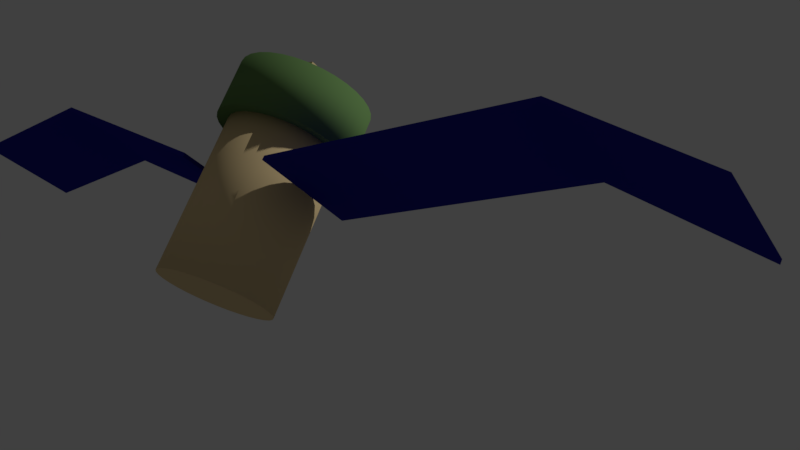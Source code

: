 # Source: GallerySatellite0.blend  (saved by Blender 2.79.0; exported with 4.5.12 LTS)
import bpy
from mathutils import Matrix  # noqa: F401  (used for matrix-valued properties, if any)

bpy.ops.wm.read_factory_settings(use_empty=True)
scene = bpy.context.scene
scene.name = 'Scene'

# ---- collections
col_collection_1 = bpy.data.collections.new('Collection 1'); scene.collection.children.link(col_collection_1)

# ---- materials (node trees are filled in below, after node groups)
mat_yellowbody = bpy.data.materials.new('YellowBody')
mat_yellowbody.alpha_threshold = 0.0
mat_yellowbody.use_transparent_shadow = False
mat_yellowbody.diffuse_color = (0.8, 0.6154, 0.3258, 1.0)
mat_yellowbody.roughness = 0.5
mat_greenbody = bpy.data.materials.new('GreenBody')
mat_greenbody.alpha_threshold = 0.0
mat_greenbody.use_transparent_shadow = False
mat_greenbody.diffuse_color = (0.1353, 0.2529, 0.08465, 1.0)
mat_greenbody.specular_color = (0.5693, 1.0, 0.119)
mat_greenbody.roughness = 0.5
mat_wingmirror = bpy.data.materials.new('WingMirror')
mat_wingmirror.alpha_threshold = 0.0
mat_wingmirror.use_transparent_shadow = False
mat_wingmirror.diffuse_color = (0.01544, 0.01694, 0.3032, 1.0)
mat_wingmirror.roughness = 0.5

# ---- material node trees

# ---- world
world_world = bpy.data.worlds.new('World'); scene.world = world_world
world_world.color = (0.05088, 0.05088, 0.05088)
world_world.use_sun_shadow = False
world_world.sun_shadow_jitter_overblur = 0.0
world_world.cycles.sampling_method = 'MANUAL'

# ---- cameras
cam_camera = bpy.data.cameras.new('Camera')
cam_camera.clip_end = 100.0
cam_camera.lens = 35.0
cam_camera.sensor_width = 32.0
cam_camera.sensor_height = 18.0
cam_camera.ortho_scale = 7.314
cam_camera.dof.focus_distance = 0.0
cam_camera.dof.aperture_fstop = 128.0

# ---- lights
light_lamp = bpy.data.lights.new('Lamp', 'POINT')
light_lamp.transmission_factor = 0.0
light_lamp.cutoff_distance = 30.0
light_lamp.energy = 600.0
light_lamp.shadow_buffer_clip_start = 1.001
light_lamp.shadow_soft_size = 0.1
light_lamp.shadow_maximum_resolution = 0.006
light_lamp.use_absolute_resolution = True

# ---- meshes
me_cube_001 = bpy.data.meshes.new('Cube.001')
me_cube_001.from_pydata([(-0.3, -0.3, -0.3), (-0.3, -0.3, 0.3), (-0.3, 0.3, -0.3), (-0.3, 0.3, 0.3), (0.3, -0.3, -0.3), (0.3, -0.3, 0.3), (0.3, 0.3, -0.3), (0.3, 0.3, 0.3)], [], [(1, 3, 2, 0), (3, 7, 6, 2), (7, 5, 4, 6), (5, 1, 0, 4), (0, 2, 6, 4), (5, 7, 3, 1)])
me_cube_001.materials.append(mat_yellowbody)
me_cube_001.use_remesh_preserve_volume = False
me_cube_001.use_remesh_preserve_attributes = False
me_cube_001.use_mirror_vertex_groups = False
me_cube_001.update()
me_cylinder_002 = bpy.data.meshes.new('Cylinder.002')
me_cylinder_002.from_pydata([(0.0, 0.6, -0.25), (0.0, 0.6, 0.25), (0.1171, 0.5885, -0.25), (0.1171, 0.5885, 0.25), (0.2296, 0.5543, -0.25), (0.2296, 0.5543, 0.25), (0.3333, 0.4989, -0.25), (0.3333, 0.4989, 0.25), (0.4243, 0.4243, -0.25), (0.4243, 0.4243, 0.25), (0.4989, 0.3333, -0.25), (0.4989, 0.3333, 0.25), (0.5543, 0.2296, -0.25), (0.5543, 0.2296, 0.25), (0.5885, 0.1171, -0.25), (0.5885, 0.1171, 0.25), (0.6, 4.53e-08, -0.25), (0.6, 4.53e-08, 0.25), (0.5885, -0.1171, -0.25), (0.5885, -0.1171, 0.25), (0.5543, -0.2296, -0.25), (0.5543, -0.2296, 0.25), (0.4989, -0.3333, -0.25), (0.4989, -0.3333, 0.25), (0.4243, -0.4243, -0.25), (0.4243, -0.4243, 0.25), (0.3333, -0.4989, -0.25), (0.3333, -0.4989, 0.25), (0.2296, -0.5543, -0.25), (0.2296, -0.5543, 0.25), (0.1171, -0.5885, -0.25), (0.1171, -0.5885, 0.25), (-1.955e-07, -0.6, -0.25), (-1.955e-07, -0.6, 0.25), (-0.1171, -0.5885, -0.25), (-0.1171, -0.5885, 0.25), (-0.2296, -0.5543, -0.25), (-0.2296, -0.5543, 0.25), (-0.3333, -0.4989, -0.25), (-0.3333, -0.4989, 0.25), (-0.4243, -0.4243, -0.25), (-0.4243, -0.4243, 0.25), (-0.4989, -0.3333, -0.25), (-0.4989, -0.3333, 0.25), (-0.5543, -0.2296, -0.25), (-0.5543, -0.2296, 0.25), (-0.5885, -0.1171, -0.25), (-0.5885, -0.1171, 0.25), (-0.6, 5.794e-07, -0.25), (-0.6, 5.794e-07, 0.25), (-0.5885, 0.1171, -0.25), (-0.5885, 0.1171, 0.25), (-0.5543, 0.2296, -0.25), (-0.5543, 0.2296, 0.25), (-0.4989, 0.3333, -0.25), (-0.4989, 0.3333, 0.25), (-0.4243, 0.4243, -0.25), (-0.4243, 0.4243, 0.25), (-0.3333, 0.4989, -0.25), (-0.3333, 0.4989, 0.25), (-0.2296, 0.5543, -0.25), (-0.2296, 0.5543, 0.25), (-0.1171, 0.5885, -0.25), (-0.1171, 0.5885, 0.25)], [], [(0, 1, 3, 2), (2, 3, 5, 4), (4, 5, 7, 6), (6, 7, 9, 8), (8, 9, 11, 10), (10, 11, 13, 12), (12, 13, 15, 14), (14, 15, 17, 16), (16, 17, 19, 18), (18, 19, 21, 20), (20, 21, 23, 22), (22, 23, 25, 24), (24, 25, 27, 26), (26, 27, 29, 28), (28, 29, 31, 30), (30, 31, 33, 32), (32, 33, 35, 34), (34, 35, 37, 36), (36, 37, 39, 38), (38, 39, 41, 40), (40, 41, 43, 42), (42, 43, 45, 44), (44, 45, 47, 46), (46, 47, 49, 48), (48, 49, 51, 50), (50, 51, 53, 52), (52, 53, 55, 54), (54, 55, 57, 56), (56, 57, 59, 58), (58, 59, 61, 60), (3, 1, 63, 61, 59, 57, 55, 53, 51, 49, 47, 45, 43, 41, 39, 37, 35, 33, 31, 29, 27, 25, 23, 21, 19, 17, 15, 13, 11, 9, 7, 5), (60, 61, 63, 62), (62, 63, 1, 0), (0, 2, 4, 6, 8, 10, 12, 14, 16, 18, 20, 22, 24, 26, 28, 30, 32, 34, 36, 38, 40, 42, 44, 46, 48, 50, 52, 54, 56, 58, 60, 62)])
me_cylinder_002.polygons.foreach_set('use_smooth', [1, 1, 1, 1, 1, 1, 1, 1, 1, 1, 1, 1, 1, 1, 1, 1, 1, 1, 1, 1, 1, 1, 1, 1, 1, 1, 1, 1, 1, 1, 0, 1, 1, 0])
me_cylinder_002.materials.append(mat_greenbody)
me_cylinder_002.use_remesh_preserve_volume = False
me_cylinder_002.use_remesh_preserve_attributes = False
me_cylinder_002.use_mirror_vertex_groups = False
me_cylinder_002.update()
me_cylinder_001 = bpy.data.meshes.new('Cylinder.001')
me_cylinder_001.from_pydata([(0.0, 0.5, -0.7), (0.0, 0.5, 0.7), (0.09755, 0.4904, -0.7), (0.09755, 0.4904, 0.7), (0.1913, 0.4619, -0.7), (0.1913, 0.4619, 0.7), (0.2778, 0.4157, -0.7), (0.2778, 0.4157, 0.7), (0.3536, 0.3536, -0.7), (0.3536, 0.3536, 0.7), (0.4157, 0.2778, -0.7), (0.4157, 0.2778, 0.7), (0.4619, 0.1913, -0.7), (0.4619, 0.1913, 0.7), (0.4904, 0.09755, -0.7), (0.4904, 0.09755, 0.7), (0.5, 3.775e-08, -0.7), (0.5, 3.775e-08, 0.7), (0.4904, -0.09755, -0.7), (0.4904, -0.09755, 0.7), (0.4619, -0.1913, -0.7), (0.4619, -0.1913, 0.7), (0.4157, -0.2778, -0.7), (0.4157, -0.2778, 0.7), (0.3536, -0.3536, -0.7), (0.3536, -0.3536, 0.7), (0.2778, -0.4157, -0.7), (0.2778, -0.4157, 0.7), (0.1913, -0.4619, -0.7), (0.1913, -0.4619, 0.7), (0.09755, -0.4904, -0.7), (0.09755, -0.4904, 0.7), (-1.629e-07, -0.5, -0.7), (-1.629e-07, -0.5, 0.7), (-0.09755, -0.4904, -0.7), (-0.09755, -0.4904, 0.7), (-0.1913, -0.4619, -0.7), (-0.1913, -0.4619, 0.7), (-0.2778, -0.4157, -0.7), (-0.2778, -0.4157, 0.7), (-0.3536, -0.3536, -0.7), (-0.3536, -0.3536, 0.7), (-0.4157, -0.2778, -0.7), (-0.4157, -0.2778, 0.7), (-0.4619, -0.1913, -0.7), (-0.4619, -0.1913, 0.7), (-0.4904, -0.09754, -0.7), (-0.4904, -0.09754, 0.7), (-0.5, 4.828e-07, -0.7), (-0.5, 4.828e-07, 0.7), (-0.4904, 0.09755, -0.7), (-0.4904, 0.09755, 0.7), (-0.4619, 0.1913, -0.7), (-0.4619, 0.1913, 0.7), (-0.4157, 0.2778, -0.7), (-0.4157, 0.2778, 0.7), (-0.3536, 0.3536, -0.7), (-0.3536, 0.3536, 0.7), (-0.2778, 0.4157, -0.7), (-0.2778, 0.4157, 0.7), (-0.1913, 0.4619, -0.7), (-0.1913, 0.4619, 0.7), (-0.09754, 0.4904, -0.7), (-0.09754, 0.4904, 0.7)], [], [(0, 1, 3, 2), (2, 3, 5, 4), (4, 5, 7, 6), (6, 7, 9, 8), (8, 9, 11, 10), (10, 11, 13, 12), (12, 13, 15, 14), (14, 15, 17, 16), (16, 17, 19, 18), (18, 19, 21, 20), (20, 21, 23, 22), (22, 23, 25, 24), (24, 25, 27, 26), (26, 27, 29, 28), (28, 29, 31, 30), (30, 31, 33, 32), (32, 33, 35, 34), (34, 35, 37, 36), (36, 37, 39, 38), (38, 39, 41, 40), (40, 41, 43, 42), (42, 43, 45, 44), (44, 45, 47, 46), (46, 47, 49, 48), (48, 49, 51, 50), (50, 51, 53, 52), (52, 53, 55, 54), (54, 55, 57, 56), (56, 57, 59, 58), (58, 59, 61, 60), (3, 1, 63, 61, 59, 57, 55, 53, 51, 49, 47, 45, 43, 41, 39, 37, 35, 33, 31, 29, 27, 25, 23, 21, 19, 17, 15, 13, 11, 9, 7, 5), (60, 61, 63, 62), (62, 63, 1, 0), (0, 2, 4, 6, 8, 10, 12, 14, 16, 18, 20, 22, 24, 26, 28, 30, 32, 34, 36, 38, 40, 42, 44, 46, 48, 50, 52, 54, 56, 58, 60, 62)])
me_cylinder_001.polygons.foreach_set('use_smooth', [1, 1, 1, 1, 1, 1, 1, 1, 1, 1, 1, 1, 1, 1, 1, 1, 1, 1, 1, 1, 1, 1, 1, 1, 1, 1, 1, 1, 1, 1, 0, 1, 1, 0])
me_cylinder_001.materials.append(mat_yellowbody)
me_cylinder_001.use_remesh_preserve_volume = False
me_cylinder_001.use_remesh_preserve_attributes = False
me_cylinder_001.use_mirror_vertex_groups = False
me_cylinder_001.update()
me_plane_004 = bpy.data.meshes.new('Plane.004')
me_plane_004.from_pydata([(-0.5, -0.5, 0.0), (3.0, -0.5, 0.0), (-0.5, 0.5, 0.0), (3.0, 0.5, 0.0), (-0.5, 0.0, 0.0), (1.75, -0.5, 0.4756), (3.0, 0.0, 0.0), (1.75, 0.5, 0.4756), (1.75, -6.39e-08, 0.4756), (-0.5, -0.5, 0.0), (1.75, -0.5, 0.4756), (-0.5, 0.0, 0.0), (-0.5, -0.5, 0.0), (1.75, -0.5, 0.4756), (3.0, -0.5, 0.0), (3.0, 0.0, 0.0), (3.0, 0.5, 0.0), (1.75, 0.5, 0.4756), (-0.5, 0.5, 0.0), (-0.5, -0.5, 0.0), (1.75, -0.5, 0.4756), (-0.5029, -6.227e-18, -0.03676), (-0.5029, -0.5, -0.03676), (1.747, -0.5, 0.4388), (2.997, -0.5, -0.03676), (2.997, -6.227e-18, -0.03676), (2.997, 0.5, -0.03676), (1.747, 0.5, 0.4388), (-0.5029, 0.5, -0.03676), (1.747, -6.39e-08, 0.4388), (-0.5029, -0.5, -0.03676), (1.747, -0.5, 0.4388)], [], [(8, 7, 3, 6), (4, 2, 7, 8), (0, 4, 8, 5), (5, 8, 6, 1), (5, 10, 9, 0), (11, 12, 22, 21), (17, 18, 28, 27), (20, 13, 23, 31), (14, 15, 25, 24), (15, 16, 26, 25), (4, 0, 12, 11), (3, 7, 17, 16), (0, 9, 19, 12), (2, 4, 11, 18), (5, 1, 14, 13), (9, 10, 20, 19), (6, 3, 16, 15), (1, 6, 15, 14), (10, 5, 13, 20), (7, 2, 18, 17), (29, 25, 26, 27), (21, 29, 27, 28), (22, 23, 29, 21), (23, 24, 25, 29), (23, 22, 30, 31), (16, 17, 27, 26), (12, 19, 30, 22), (18, 11, 21, 28), (13, 14, 24, 23), (19, 20, 31, 30)])
me_plane_004.materials.append(mat_wingmirror)
me_plane_004.use_remesh_preserve_volume = False
me_plane_004.use_remesh_preserve_attributes = False
me_plane_004.use_mirror_vertex_groups = False
me_plane_004.update()
me_plane_005 = bpy.data.meshes.new('Plane.005')
me_plane_005.from_pydata([(-0.5, -0.5, 0.0), (3.0, -0.5, 0.0), (-0.5, 0.5, 0.0), (3.0, 0.5, 0.0), (-0.5, 0.0, 0.0), (1.75, -0.5, 0.4756), (3.0, 0.0, 0.0), (1.75, 0.5, 0.4756), (1.75, -6.39e-08, 0.4756), (-0.5, -0.5, 0.0), (1.75, -0.5, 0.4756), (-0.5, 0.0, 0.0), (-0.5, -0.5, 0.0), (1.75, -0.5, 0.4756), (3.0, -0.5, 0.0), (3.0, 0.0, 0.0), (3.0, 0.5, 0.0), (1.75, 0.5, 0.4756), (-0.5, 0.5, 0.0), (-0.5, -0.5, 0.0), (1.75, -0.5, 0.4756), (-0.5029, -6.227e-18, -0.03676), (-0.5029, -0.5, -0.03676), (1.747, -0.5, 0.4388), (2.997, -0.5, -0.03676), (2.997, -6.227e-18, -0.03676), (2.997, 0.5, -0.03676), (1.747, 0.5, 0.4388), (-0.5029, 0.5, -0.03676), (1.747, -6.39e-08, 0.4388), (-0.5029, -0.5, -0.03676), (1.747, -0.5, 0.4388)], [], [(8, 7, 3, 6), (4, 2, 7, 8), (0, 4, 8, 5), (5, 8, 6, 1), (5, 10, 9, 0), (11, 12, 22, 21), (17, 18, 28, 27), (20, 13, 23, 31), (14, 15, 25, 24), (15, 16, 26, 25), (4, 0, 12, 11), (3, 7, 17, 16), (0, 9, 19, 12), (2, 4, 11, 18), (5, 1, 14, 13), (9, 10, 20, 19), (6, 3, 16, 15), (1, 6, 15, 14), (10, 5, 13, 20), (7, 2, 18, 17), (29, 25, 26, 27), (21, 29, 27, 28), (22, 23, 29, 21), (23, 24, 25, 29), (23, 22, 30, 31), (16, 17, 27, 26), (12, 19, 30, 22), (18, 11, 21, 28), (13, 14, 24, 23), (19, 20, 31, 30)])
me_plane_005.materials.append(mat_wingmirror)
me_plane_005.use_remesh_preserve_volume = False
me_plane_005.use_remesh_preserve_attributes = False
me_plane_005.use_mirror_vertex_groups = False
me_plane_005.update()

# ---- objects
ob_interfacepad = bpy.data.objects.new('InterfacePad', me_cube_001)
ob_satellitehead = bpy.data.objects.new('SatelliteHead', me_cylinder_002)
ob_satellitebody = bpy.data.objects.new('SatelliteBody', me_cylinder_001)
ob_lamp = bpy.data.objects.new('Lamp', light_lamp)
ob_camera = bpy.data.objects.new('Camera', cam_camera)
ob_leftsolarwing = bpy.data.objects.new('LeftSolarWing', me_plane_004)
ob_rightsolarwing = bpy.data.objects.new('RightSolarWing', me_plane_005)

# ---- transforms, parenting, visibility, modifiers, constraints
ob_interfacepad.location = (0.0, 0.0, 1.0)
ob_interfacepad.lineart.crease_threshold = 0.0
ob_satellitehead.location = (0.0, 0.0, 0.95)
ob_satellitehead.lineart.crease_threshold = 0.0
ob_satellitebody.location = (0.0, 0.0, 0.0)
ob_satellitebody.lineart.crease_threshold = 0.0
ob_lamp.location = (4.076, 1.005, 5.904)
ob_lamp.rotation_euler = (0.6503, 0.05522, 1.866)
ob_lamp.lock_rotations_4d = False
ob_lamp.empty_display_type = 'ARROWS'
ob_lamp.color = (0.0, 0.0, 0.0, 0.0)
ob_lamp.lineart.crease_threshold = 0.0
ob_camera.location = (5.579, -4.283, -1.795)
ob_camera.rotation_euler = (1.899, -0.3547, 0.6319)
ob_camera.lock_rotations_4d = False
ob_camera.empty_display_type = 'ARROWS'
ob_camera.color = (0.0, 0.0, 0.0, 0.0)
ob_camera.display_type = 'WIRE'
ob_camera.lineart.crease_threshold = 0.0
ob_leftsolarwing.location = (-1.0, 0.0, 0.3)
ob_leftsolarwing.rotation_euler = (0.0, 0.0, 3.142)
ob_leftsolarwing.lineart.crease_threshold = 0.0
ob_rightsolarwing.location = (1.0, 0.0, 0.3)
ob_rightsolarwing.lineart.crease_threshold = 0.0

# ---- collection membership
col_collection_1.objects.link(ob_interfacepad)
col_collection_1.objects.link(ob_satellitehead)
col_collection_1.objects.link(ob_satellitebody)
col_collection_1.objects.link(ob_lamp)
col_collection_1.objects.link(ob_camera)
col_collection_1.objects.link(ob_leftsolarwing)
col_collection_1.objects.link(ob_rightsolarwing)

# ---- scene / render settings (as saved in the file)
scene.camera = ob_camera
scene.frame_start = 1; scene.frame_end = 250; scene.frame_set(1)
scene.render.engine = 'BLENDER_EEVEE_NEXT'
scene.render.dither_intensity = 0.0
scene.cycles.use_denoising = False
scene.cycles.samples = 128
scene.cycles.sampling_pattern = 'TABULATED_SOBOL'
scene.cycles.light_sampling_threshold = 0.0
scene.cycles.use_adaptive_sampling = False
scene.cycles.use_light_tree = False
scene.cycles.blur_glossy = 0.0
scene.cycles.sample_clamp_indirect = 0.0
scene.view_settings.view_transform = 'Standard'
bpy.context.view_layer.update()
